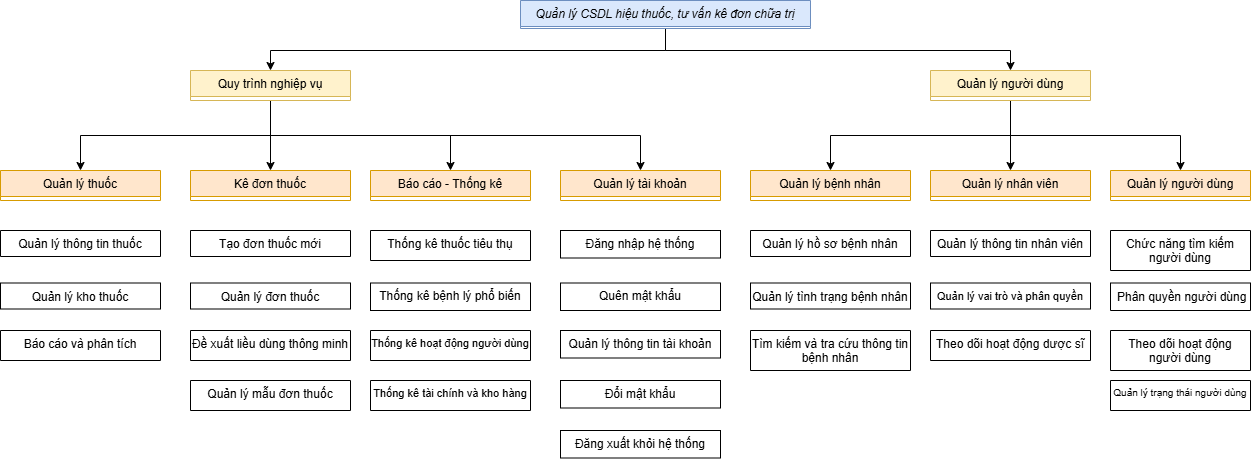

The diagram above was exported from draw.io. Its source (the exported page's mxGraphModel, read from the mxfile embedded in the PNG):
<mxGraphModel dx="1140" dy="521" grid="1" gridSize="10" guides="1" tooltips="1" connect="1" arrows="1" fold="1" page="1" pageScale="1" pageWidth="827" pageHeight="1169" math="0" shadow="0">
  <root>
    <mxCell id="WIyWlLk6GJQsqaUBKTNV-0" />
    <mxCell id="WIyWlLk6GJQsqaUBKTNV-1" parent="WIyWlLk6GJQsqaUBKTNV-0" />
    <mxCell id="juzSf-RZphxTAYkSWT97-37" style="edgeStyle=orthogonalEdgeStyle;rounded=0;orthogonalLoop=1;jettySize=auto;html=1;exitX=0.5;exitY=1;exitDx=0;exitDy=0;entryX=0.5;entryY=0;entryDx=0;entryDy=0;" edge="1" parent="WIyWlLk6GJQsqaUBKTNV-1" source="zkfFHV4jXpPFQw0GAbJ--0" target="juzSf-RZphxTAYkSWT97-36">
      <mxGeometry relative="1" as="geometry">
        <Array as="points">
          <mxPoint x="665" y="160" />
          <mxPoint x="270" y="160" />
        </Array>
      </mxGeometry>
    </mxCell>
    <mxCell id="juzSf-RZphxTAYkSWT97-38" style="edgeStyle=orthogonalEdgeStyle;rounded=0;orthogonalLoop=1;jettySize=auto;html=1;exitX=0.5;exitY=1;exitDx=0;exitDy=0;entryX=0.5;entryY=0;entryDx=0;entryDy=0;" edge="1" parent="WIyWlLk6GJQsqaUBKTNV-1" source="zkfFHV4jXpPFQw0GAbJ--0" target="juzSf-RZphxTAYkSWT97-35">
      <mxGeometry relative="1" as="geometry">
        <Array as="points">
          <mxPoint x="665" y="160" />
          <mxPoint x="1010" y="160" />
        </Array>
      </mxGeometry>
    </mxCell>
    <mxCell id="zkfFHV4jXpPFQw0GAbJ--0" value="Quản lý CSDL hiệu thuốc, tư vấn kê đơn chữa trị" style="swimlane;fontStyle=2;align=center;verticalAlign=top;childLayout=stackLayout;horizontal=1;startSize=26;horizontalStack=0;resizeParent=1;resizeLast=0;collapsible=1;marginBottom=0;rounded=0;shadow=0;strokeWidth=1;fillColor=#dae8fc;strokeColor=#6c8ebf;" parent="WIyWlLk6GJQsqaUBKTNV-1" vertex="1">
      <mxGeometry x="520" y="110" width="290" height="28" as="geometry">
        <mxRectangle x="230" y="140" width="160" height="26" as="alternateBounds" />
      </mxGeometry>
    </mxCell>
    <mxCell id="zkfFHV4jXpPFQw0GAbJ--6" value="Quản lý thuốc" style="swimlane;fontStyle=0;align=center;verticalAlign=top;childLayout=stackLayout;horizontal=1;startSize=26;horizontalStack=0;resizeParent=1;resizeLast=0;collapsible=1;marginBottom=0;rounded=0;shadow=0;strokeWidth=1;fillColor=#ffe6cc;strokeColor=#d79b00;" parent="WIyWlLk6GJQsqaUBKTNV-1" vertex="1">
      <mxGeometry y="280" width="160" height="30" as="geometry">
        <mxRectangle x="130" y="380" width="160" height="26" as="alternateBounds" />
      </mxGeometry>
    </mxCell>
    <mxCell id="zkfFHV4jXpPFQw0GAbJ--13" value="Quản lý bệnh nhân" style="swimlane;fontStyle=0;align=center;verticalAlign=top;childLayout=stackLayout;horizontal=1;startSize=26;horizontalStack=0;resizeParent=1;resizeLast=0;collapsible=1;marginBottom=0;rounded=0;shadow=0;strokeWidth=1;fillColor=#ffe6cc;strokeColor=#d79b00;" parent="WIyWlLk6GJQsqaUBKTNV-1" vertex="1">
      <mxGeometry x="750" y="280" width="160" height="30" as="geometry">
        <mxRectangle x="340" y="380" width="170" height="26" as="alternateBounds" />
      </mxGeometry>
    </mxCell>
    <mxCell id="zkfFHV4jXpPFQw0GAbJ--17" value="Quản lý người dùng" style="swimlane;fontStyle=0;align=center;verticalAlign=top;childLayout=stackLayout;horizontal=1;startSize=26;horizontalStack=0;resizeParent=1;resizeLast=0;collapsible=1;marginBottom=0;rounded=0;shadow=0;strokeWidth=1;fillColor=#ffe6cc;strokeColor=#d79b00;" parent="WIyWlLk6GJQsqaUBKTNV-1" vertex="1">
      <mxGeometry x="1110" y="280" width="140" height="30" as="geometry">
        <mxRectangle x="550" y="140" width="160" height="26" as="alternateBounds" />
      </mxGeometry>
    </mxCell>
    <mxCell id="MLXW_ee6uLlUQQ7gVY3e-3" value="Quản lý nhân viên" style="swimlane;fontStyle=0;align=center;verticalAlign=top;childLayout=stackLayout;horizontal=1;startSize=26;horizontalStack=0;resizeParent=1;resizeLast=0;collapsible=1;marginBottom=0;rounded=0;shadow=0;strokeWidth=1;fillColor=#ffe6cc;strokeColor=#d79b00;" parent="WIyWlLk6GJQsqaUBKTNV-1" vertex="1">
      <mxGeometry x="930" y="280" width="160" height="30" as="geometry">
        <mxRectangle x="340" y="380" width="170" height="26" as="alternateBounds" />
      </mxGeometry>
    </mxCell>
    <mxCell id="MLXW_ee6uLlUQQ7gVY3e-6" value="Kê đơn thuốc" style="swimlane;fontStyle=0;align=center;verticalAlign=top;childLayout=stackLayout;horizontal=1;startSize=26;horizontalStack=0;resizeParent=1;resizeLast=0;collapsible=1;marginBottom=0;rounded=0;shadow=0;strokeWidth=1;fillColor=#ffe6cc;strokeColor=#d79b00;" parent="WIyWlLk6GJQsqaUBKTNV-1" vertex="1">
      <mxGeometry x="190" y="280" width="160" height="30" as="geometry">
        <mxRectangle x="340" y="380" width="170" height="26" as="alternateBounds" />
      </mxGeometry>
    </mxCell>
    <mxCell id="MLXW_ee6uLlUQQ7gVY3e-9" value="Báo cáo - Thống kê" style="swimlane;fontStyle=0;align=center;verticalAlign=top;childLayout=stackLayout;horizontal=1;startSize=26;horizontalStack=0;resizeParent=1;resizeLast=0;collapsible=1;marginBottom=0;rounded=0;shadow=0;strokeWidth=1;fillColor=#ffe6cc;strokeColor=#d79b00;" parent="WIyWlLk6GJQsqaUBKTNV-1" vertex="1">
      <mxGeometry x="370" y="280" width="160" height="30" as="geometry">
        <mxRectangle x="340" y="380" width="170" height="26" as="alternateBounds" />
      </mxGeometry>
    </mxCell>
    <mxCell id="MLXW_ee6uLlUQQ7gVY3e-13" value="Quản lý tài khoản" style="swimlane;fontStyle=0;align=center;verticalAlign=top;childLayout=stackLayout;horizontal=1;startSize=26;horizontalStack=0;resizeParent=1;resizeLast=0;collapsible=1;marginBottom=0;rounded=0;shadow=0;strokeWidth=1;fillColor=#ffe6cc;strokeColor=#d79b00;" parent="WIyWlLk6GJQsqaUBKTNV-1" vertex="1">
      <mxGeometry x="560" y="280" width="160" height="30" as="geometry">
        <mxRectangle x="340" y="380" width="170" height="26" as="alternateBounds" />
      </mxGeometry>
    </mxCell>
    <mxCell id="aKD7M769PSXcd43k3-pd-1" value="Quản lý thông tin thuốc&#10;" style="swimlane;fontStyle=0;align=center;verticalAlign=top;childLayout=stackLayout;horizontal=1;startSize=430;horizontalStack=0;resizeParent=1;resizeLast=0;collapsible=1;marginBottom=0;rounded=0;shadow=0;strokeWidth=1;whiteSpace=wrap;" parent="WIyWlLk6GJQsqaUBKTNV-1" vertex="1" collapsed="1">
      <mxGeometry y="340" width="160" height="26" as="geometry">
        <mxRectangle y="270" width="160" height="30" as="alternateBounds" />
      </mxGeometry>
    </mxCell>
    <mxCell id="aKD7M769PSXcd43k3-pd-3" value="Quản lý kho thuốc" style="swimlane;fontStyle=0;align=center;verticalAlign=top;childLayout=stackLayout;horizontal=1;startSize=430;horizontalStack=0;resizeParent=1;resizeLast=0;collapsible=1;marginBottom=0;rounded=0;shadow=0;strokeWidth=1;whiteSpace=wrap;" parent="WIyWlLk6GJQsqaUBKTNV-1" vertex="1" collapsed="1">
      <mxGeometry y="392.5" width="160" height="26" as="geometry">
        <mxRectangle y="322.5" width="160" height="27.5" as="alternateBounds" />
      </mxGeometry>
    </mxCell>
    <mxCell id="aKD7M769PSXcd43k3-pd-4" value="Báo cáo và phân tích&#10;" style="swimlane;fontStyle=0;align=center;verticalAlign=top;childLayout=stackLayout;horizontal=1;startSize=430;horizontalStack=0;resizeParent=1;resizeLast=0;collapsible=1;marginBottom=0;rounded=0;shadow=0;strokeWidth=1;whiteSpace=wrap;" parent="WIyWlLk6GJQsqaUBKTNV-1" vertex="1">
      <mxGeometry y="440" width="160" height="30" as="geometry">
        <mxRectangle x="130" y="380" width="160" height="26" as="alternateBounds" />
      </mxGeometry>
    </mxCell>
    <mxCell id="juzSf-RZphxTAYkSWT97-0" value="Quản lý tình trạng bệnh nhân&#10;" style="swimlane;fontStyle=0;align=center;verticalAlign=top;childLayout=stackLayout;horizontal=1;startSize=430;horizontalStack=0;resizeParent=1;resizeLast=0;collapsible=1;marginBottom=0;rounded=0;shadow=0;strokeWidth=1;whiteSpace=wrap;" vertex="1" collapsed="1" parent="WIyWlLk6GJQsqaUBKTNV-1">
      <mxGeometry x="750" y="392.5" width="160" height="26" as="geometry">
        <mxRectangle x="170" y="322.5" width="160" height="27.5" as="alternateBounds" />
      </mxGeometry>
    </mxCell>
    <mxCell id="juzSf-RZphxTAYkSWT97-1" value="Tìm kiếm và tra cứu thông tin bệnh nhân&#10;" style="swimlane;fontStyle=0;align=center;verticalAlign=top;childLayout=stackLayout;horizontal=1;startSize=430;horizontalStack=0;resizeParent=1;resizeLast=0;collapsible=1;marginBottom=0;rounded=0;shadow=0;strokeWidth=1;whiteSpace=wrap;" vertex="1" parent="WIyWlLk6GJQsqaUBKTNV-1">
      <mxGeometry x="750" y="440" width="160" height="40" as="geometry">
        <mxRectangle x="130" y="380" width="160" height="26" as="alternateBounds" />
      </mxGeometry>
    </mxCell>
    <mxCell id="juzSf-RZphxTAYkSWT97-3" value="Quản lý hồ sơ bệnh nhân&#10;" style="swimlane;fontStyle=0;align=center;verticalAlign=top;childLayout=stackLayout;horizontal=1;startSize=430;horizontalStack=0;resizeParent=1;resizeLast=0;collapsible=1;marginBottom=0;rounded=0;shadow=0;strokeWidth=1;whiteSpace=wrap;" vertex="1" collapsed="1" parent="WIyWlLk6GJQsqaUBKTNV-1">
      <mxGeometry x="750" y="340" width="160" height="26" as="geometry">
        <mxRectangle x="170" y="270" width="160" height="30" as="alternateBounds" />
      </mxGeometry>
    </mxCell>
    <mxCell id="juzSf-RZphxTAYkSWT97-5" value="Quản lý thông tin nhân viên" style="swimlane;fontStyle=0;align=center;verticalAlign=top;childLayout=stackLayout;horizontal=1;startSize=430;horizontalStack=0;resizeParent=1;resizeLast=0;collapsible=1;marginBottom=0;rounded=0;shadow=0;strokeWidth=1;whiteSpace=wrap;" vertex="1" collapsed="1" parent="WIyWlLk6GJQsqaUBKTNV-1">
      <mxGeometry x="930" y="340" width="160" height="26" as="geometry">
        <mxRectangle x="340" y="270" width="160" height="30" as="alternateBounds" />
      </mxGeometry>
    </mxCell>
    <mxCell id="juzSf-RZphxTAYkSWT97-6" value="Quản lý vai trò và phân quyền&#10;" style="swimlane;fontStyle=0;align=center;verticalAlign=top;childLayout=stackLayout;horizontal=1;startSize=430;horizontalStack=0;resizeParent=1;resizeLast=0;collapsible=1;marginBottom=0;rounded=0;shadow=0;strokeWidth=1;whiteSpace=wrap;fontSize=11;" vertex="1" collapsed="1" parent="WIyWlLk6GJQsqaUBKTNV-1">
      <mxGeometry x="930" y="392.5" width="160" height="26" as="geometry">
        <mxRectangle x="340" y="322.5" width="160" height="27.5" as="alternateBounds" />
      </mxGeometry>
    </mxCell>
    <mxCell id="juzSf-RZphxTAYkSWT97-7" value="Theo dõi hoạt động dược sĩ" style="swimlane;fontStyle=0;align=center;verticalAlign=top;childLayout=stackLayout;horizontal=1;startSize=430;horizontalStack=0;resizeParent=1;resizeLast=0;collapsible=1;marginBottom=0;rounded=0;shadow=0;strokeWidth=1;whiteSpace=wrap;" vertex="1" parent="WIyWlLk6GJQsqaUBKTNV-1">
      <mxGeometry x="930" y="440" width="160" height="30" as="geometry">
        <mxRectangle x="130" y="380" width="160" height="26" as="alternateBounds" />
      </mxGeometry>
    </mxCell>
    <mxCell id="juzSf-RZphxTAYkSWT97-8" value="Tạo đơn thuốc mới&#10;" style="swimlane;fontStyle=0;align=center;verticalAlign=top;childLayout=stackLayout;horizontal=1;startSize=430;horizontalStack=0;resizeParent=1;resizeLast=0;collapsible=1;marginBottom=0;rounded=0;shadow=0;strokeWidth=1;whiteSpace=wrap;" vertex="1" collapsed="1" parent="WIyWlLk6GJQsqaUBKTNV-1">
      <mxGeometry x="190" y="340" width="160" height="26" as="geometry">
        <mxRectangle x="510" y="270" width="160" height="30" as="alternateBounds" />
      </mxGeometry>
    </mxCell>
    <mxCell id="juzSf-RZphxTAYkSWT97-9" value="Quản lý đơn thuốc&#10;" style="swimlane;fontStyle=0;align=center;verticalAlign=top;childLayout=stackLayout;horizontal=1;startSize=430;horizontalStack=0;resizeParent=1;resizeLast=0;collapsible=1;marginBottom=0;rounded=0;shadow=0;strokeWidth=1;whiteSpace=wrap;" vertex="1" collapsed="1" parent="WIyWlLk6GJQsqaUBKTNV-1">
      <mxGeometry x="190" y="392.5" width="160" height="26" as="geometry">
        <mxRectangle x="510" y="322.5" width="160" height="27.5" as="alternateBounds" />
      </mxGeometry>
    </mxCell>
    <mxCell id="juzSf-RZphxTAYkSWT97-11" value="Đề xuất liều dùng thông minh&#10;" style="swimlane;fontStyle=0;align=center;verticalAlign=top;childLayout=stackLayout;horizontal=1;startSize=430;horizontalStack=0;resizeParent=1;resizeLast=0;collapsible=1;marginBottom=0;rounded=0;shadow=0;strokeWidth=1;whiteSpace=wrap;" vertex="1" parent="WIyWlLk6GJQsqaUBKTNV-1">
      <mxGeometry x="190" y="440" width="160" height="30" as="geometry">
        <mxRectangle x="130" y="380" width="160" height="26" as="alternateBounds" />
      </mxGeometry>
    </mxCell>
    <mxCell id="juzSf-RZphxTAYkSWT97-12" value="Quản lý mẫu đơn thuốc&#10;" style="swimlane;fontStyle=0;align=center;verticalAlign=top;childLayout=stackLayout;horizontal=1;startSize=430;horizontalStack=0;resizeParent=1;resizeLast=0;collapsible=1;marginBottom=0;rounded=0;shadow=0;strokeWidth=1;whiteSpace=wrap;" vertex="1" parent="WIyWlLk6GJQsqaUBKTNV-1">
      <mxGeometry x="190" y="490" width="160" height="30" as="geometry">
        <mxRectangle x="130" y="380" width="160" height="26" as="alternateBounds" />
      </mxGeometry>
    </mxCell>
    <mxCell id="juzSf-RZphxTAYkSWT97-13" value="Thống kê thuốc tiêu thụ&#10;" style="swimlane;fontStyle=0;align=center;verticalAlign=top;childLayout=stackLayout;horizontal=1;startSize=430;horizontalStack=0;resizeParent=1;resizeLast=0;collapsible=1;marginBottom=0;rounded=0;shadow=0;strokeWidth=1;whiteSpace=wrap;" vertex="1" parent="WIyWlLk6GJQsqaUBKTNV-1">
      <mxGeometry x="370" y="340" width="160" height="30" as="geometry">
        <mxRectangle x="130" y="380" width="160" height="26" as="alternateBounds" />
      </mxGeometry>
    </mxCell>
    <mxCell id="juzSf-RZphxTAYkSWT97-15" value="Thống kê tài chính và kho hàng" style="swimlane;fontStyle=0;align=center;verticalAlign=top;childLayout=stackLayout;horizontal=1;startSize=430;horizontalStack=0;resizeParent=1;resizeLast=0;collapsible=1;marginBottom=0;rounded=0;shadow=0;strokeWidth=1;whiteSpace=wrap;fontSize=11;" vertex="1" parent="WIyWlLk6GJQsqaUBKTNV-1">
      <mxGeometry x="370" y="490" width="160" height="30" as="geometry">
        <mxRectangle x="130" y="380" width="160" height="26" as="alternateBounds" />
      </mxGeometry>
    </mxCell>
    <mxCell id="juzSf-RZphxTAYkSWT97-14" value="Thống kê hoạt động người dùng&#10;" style="swimlane;fontStyle=0;align=center;verticalAlign=top;childLayout=stackLayout;horizontal=1;startSize=430;horizontalStack=0;resizeParent=1;resizeLast=0;collapsible=1;marginBottom=0;rounded=0;shadow=0;strokeWidth=1;whiteSpace=wrap;container=0;fontSize=11;" vertex="1" parent="WIyWlLk6GJQsqaUBKTNV-1">
      <mxGeometry x="370" y="440" width="160" height="30" as="geometry">
        <mxRectangle x="130" y="380" width="160" height="26" as="alternateBounds" />
      </mxGeometry>
    </mxCell>
    <mxCell id="juzSf-RZphxTAYkSWT97-18" value="&lt;span style=&quot;&quot;&gt;Thống kê bệnh lý phổ biến&lt;/span&gt;&lt;br style=&quot;padding: 0px; margin: 0px;&quot;&gt;" style="rounded=0;whiteSpace=wrap;html=1;align=center;" vertex="1" parent="WIyWlLk6GJQsqaUBKTNV-1">
      <mxGeometry x="370" y="392.5" width="160" height="27.5" as="geometry" />
    </mxCell>
    <mxCell id="juzSf-RZphxTAYkSWT97-19" value="Chức năng tìm kiếm người dùng&#10;" style="swimlane;fontStyle=0;align=center;verticalAlign=top;childLayout=stackLayout;horizontal=1;startSize=430;horizontalStack=0;resizeParent=1;resizeLast=0;collapsible=1;marginBottom=0;rounded=0;shadow=0;strokeWidth=1;whiteSpace=wrap;" vertex="1" parent="WIyWlLk6GJQsqaUBKTNV-1">
      <mxGeometry x="1110" y="340" width="140" height="40" as="geometry">
        <mxRectangle x="130" y="380" width="160" height="26" as="alternateBounds" />
      </mxGeometry>
    </mxCell>
    <mxCell id="juzSf-RZphxTAYkSWT97-20" value=" Phân quyền người dùng&#10;" style="swimlane;fontStyle=0;align=center;verticalAlign=top;childLayout=stackLayout;horizontal=1;startSize=430;horizontalStack=0;resizeParent=1;resizeLast=0;collapsible=1;marginBottom=0;rounded=0;shadow=0;strokeWidth=1;whiteSpace=wrap;" vertex="1" parent="WIyWlLk6GJQsqaUBKTNV-1">
      <mxGeometry x="1110" y="392.5" width="140" height="27.5" as="geometry">
        <mxRectangle x="130" y="380" width="160" height="26" as="alternateBounds" />
      </mxGeometry>
    </mxCell>
    <mxCell id="juzSf-RZphxTAYkSWT97-21" value="Theo dõi hoạt động người dùng&#10;" style="swimlane;fontStyle=0;align=center;verticalAlign=top;childLayout=stackLayout;horizontal=1;startSize=430;horizontalStack=0;resizeParent=1;resizeLast=0;collapsible=1;marginBottom=0;rounded=0;shadow=0;strokeWidth=1;whiteSpace=wrap;" vertex="1" parent="WIyWlLk6GJQsqaUBKTNV-1">
      <mxGeometry x="1110" y="440" width="140" height="40" as="geometry">
        <mxRectangle x="130" y="380" width="160" height="26" as="alternateBounds" />
      </mxGeometry>
    </mxCell>
    <mxCell id="juzSf-RZphxTAYkSWT97-22" value="Quản lý trạng thái người dùng&#10;" style="swimlane;fontStyle=0;align=center;verticalAlign=top;childLayout=stackLayout;horizontal=1;startSize=430;horizontalStack=0;resizeParent=1;resizeLast=0;collapsible=1;marginBottom=0;rounded=0;shadow=0;strokeWidth=1;whiteSpace=wrap;fontSize=10;" vertex="1" parent="WIyWlLk6GJQsqaUBKTNV-1">
      <mxGeometry x="1110" y="490" width="140" height="30" as="geometry">
        <mxRectangle x="130" y="380" width="160" height="26" as="alternateBounds" />
      </mxGeometry>
    </mxCell>
    <mxCell id="juzSf-RZphxTAYkSWT97-23" value="&lt;span style=&quot;text-align: left;&quot;&gt;Đăng nhập hệ thống&lt;/span&gt;" style="rounded=0;whiteSpace=wrap;html=1;align=center;" vertex="1" parent="WIyWlLk6GJQsqaUBKTNV-1">
      <mxGeometry x="560" y="340" width="160" height="27.5" as="geometry" />
    </mxCell>
    <mxCell id="juzSf-RZphxTAYkSWT97-24" value="&lt;span style=&quot;text-align: left;&quot;&gt;Quên mật khẩu&lt;/span&gt;" style="rounded=0;whiteSpace=wrap;html=1;align=center;" vertex="1" parent="WIyWlLk6GJQsqaUBKTNV-1">
      <mxGeometry x="560" y="392.5" width="160" height="27.5" as="geometry" />
    </mxCell>
    <mxCell id="juzSf-RZphxTAYkSWT97-25" value="&lt;span style=&quot;text-align: left;&quot;&gt;Quản lý thông tin tài khoản&lt;/span&gt;" style="rounded=0;whiteSpace=wrap;html=1;align=center;" vertex="1" parent="WIyWlLk6GJQsqaUBKTNV-1">
      <mxGeometry x="560" y="440" width="160" height="27.5" as="geometry" />
    </mxCell>
    <mxCell id="juzSf-RZphxTAYkSWT97-26" value="&lt;span style=&quot;text-align: left;&quot;&gt;Đổi mật khẩu&lt;/span&gt;" style="rounded=0;whiteSpace=wrap;html=1;align=center;" vertex="1" parent="WIyWlLk6GJQsqaUBKTNV-1">
      <mxGeometry x="560" y="490" width="160" height="27.5" as="geometry" />
    </mxCell>
    <mxCell id="juzSf-RZphxTAYkSWT97-27" value="&lt;div&gt;&lt;div style=&quot;text-align: left;&quot;&gt;&lt;span style=&quot;background-color: transparent; color: light-dark(rgb(0, 0, 0), rgb(255, 255, 255));&quot;&gt;Đăng xuất khỏi hệ thống&lt;/span&gt;&lt;/div&gt;&lt;/div&gt;" style="rounded=0;whiteSpace=wrap;html=1;align=center;" vertex="1" parent="WIyWlLk6GJQsqaUBKTNV-1">
      <mxGeometry x="560" y="540" width="160" height="27.5" as="geometry" />
    </mxCell>
    <mxCell id="juzSf-RZphxTAYkSWT97-43" style="edgeStyle=orthogonalEdgeStyle;rounded=0;orthogonalLoop=1;jettySize=auto;html=1;exitX=0.5;exitY=1;exitDx=0;exitDy=0;" edge="1" parent="WIyWlLk6GJQsqaUBKTNV-1" source="juzSf-RZphxTAYkSWT97-35" target="zkfFHV4jXpPFQw0GAbJ--13">
      <mxGeometry relative="1" as="geometry" />
    </mxCell>
    <mxCell id="juzSf-RZphxTAYkSWT97-44" style="edgeStyle=orthogonalEdgeStyle;rounded=0;orthogonalLoop=1;jettySize=auto;html=1;exitX=0.5;exitY=1;exitDx=0;exitDy=0;entryX=0.5;entryY=0;entryDx=0;entryDy=0;" edge="1" parent="WIyWlLk6GJQsqaUBKTNV-1" source="juzSf-RZphxTAYkSWT97-35" target="MLXW_ee6uLlUQQ7gVY3e-3">
      <mxGeometry relative="1" as="geometry" />
    </mxCell>
    <mxCell id="juzSf-RZphxTAYkSWT97-45" style="edgeStyle=orthogonalEdgeStyle;rounded=0;orthogonalLoop=1;jettySize=auto;html=1;exitX=0.5;exitY=1;exitDx=0;exitDy=0;entryX=0.5;entryY=0;entryDx=0;entryDy=0;" edge="1" parent="WIyWlLk6GJQsqaUBKTNV-1" source="juzSf-RZphxTAYkSWT97-35" target="zkfFHV4jXpPFQw0GAbJ--17">
      <mxGeometry relative="1" as="geometry" />
    </mxCell>
    <mxCell id="juzSf-RZphxTAYkSWT97-35" value="Quản lý người dùng" style="swimlane;fontStyle=0;align=center;verticalAlign=top;childLayout=stackLayout;horizontal=1;startSize=26;horizontalStack=0;resizeParent=1;resizeLast=0;collapsible=1;marginBottom=0;rounded=0;shadow=0;strokeWidth=1;fillColor=#fff2cc;strokeColor=#d6b656;" vertex="1" parent="WIyWlLk6GJQsqaUBKTNV-1">
      <mxGeometry x="930" y="180" width="160" height="30" as="geometry">
        <mxRectangle x="340" y="380" width="170" height="26" as="alternateBounds" />
      </mxGeometry>
    </mxCell>
    <mxCell id="juzSf-RZphxTAYkSWT97-39" style="edgeStyle=orthogonalEdgeStyle;rounded=0;orthogonalLoop=1;jettySize=auto;html=1;exitX=0.5;exitY=1;exitDx=0;exitDy=0;entryX=0.5;entryY=0;entryDx=0;entryDy=0;" edge="1" parent="WIyWlLk6GJQsqaUBKTNV-1" source="juzSf-RZphxTAYkSWT97-36" target="zkfFHV4jXpPFQw0GAbJ--6">
      <mxGeometry relative="1" as="geometry" />
    </mxCell>
    <mxCell id="juzSf-RZphxTAYkSWT97-40" style="edgeStyle=orthogonalEdgeStyle;rounded=0;orthogonalLoop=1;jettySize=auto;html=1;exitX=0.5;exitY=1;exitDx=0;exitDy=0;entryX=0.5;entryY=0;entryDx=0;entryDy=0;" edge="1" parent="WIyWlLk6GJQsqaUBKTNV-1" source="juzSf-RZphxTAYkSWT97-36" target="MLXW_ee6uLlUQQ7gVY3e-6">
      <mxGeometry relative="1" as="geometry" />
    </mxCell>
    <mxCell id="juzSf-RZphxTAYkSWT97-41" style="edgeStyle=orthogonalEdgeStyle;rounded=0;orthogonalLoop=1;jettySize=auto;html=1;exitX=0.5;exitY=1;exitDx=0;exitDy=0;entryX=0.5;entryY=0;entryDx=0;entryDy=0;" edge="1" parent="WIyWlLk6GJQsqaUBKTNV-1" source="juzSf-RZphxTAYkSWT97-36" target="MLXW_ee6uLlUQQ7gVY3e-9">
      <mxGeometry relative="1" as="geometry" />
    </mxCell>
    <mxCell id="juzSf-RZphxTAYkSWT97-42" style="edgeStyle=orthogonalEdgeStyle;rounded=0;orthogonalLoop=1;jettySize=auto;html=1;exitX=0.5;exitY=1;exitDx=0;exitDy=0;entryX=0.5;entryY=0;entryDx=0;entryDy=0;" edge="1" parent="WIyWlLk6GJQsqaUBKTNV-1" source="juzSf-RZphxTAYkSWT97-36" target="MLXW_ee6uLlUQQ7gVY3e-13">
      <mxGeometry relative="1" as="geometry" />
    </mxCell>
    <mxCell id="juzSf-RZphxTAYkSWT97-36" value="Quy trình nghiệp vụ" style="swimlane;fontStyle=0;align=center;verticalAlign=top;childLayout=stackLayout;horizontal=1;startSize=26;horizontalStack=0;resizeParent=1;resizeLast=0;collapsible=1;marginBottom=0;rounded=0;shadow=0;strokeWidth=1;fillColor=#fff2cc;strokeColor=#d6b656;" vertex="1" parent="WIyWlLk6GJQsqaUBKTNV-1">
      <mxGeometry x="190" y="180" width="160" height="30" as="geometry">
        <mxRectangle x="340" y="380" width="170" height="26" as="alternateBounds" />
      </mxGeometry>
    </mxCell>
  </root>
</mxGraphModel>